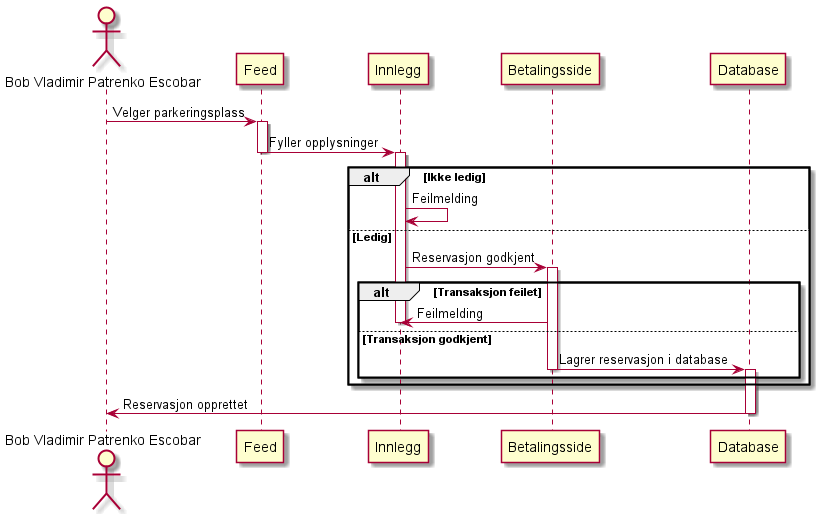

The diagram above was rendered by PlantUML. Its source (embedded in the PNG):
@startuml opprette reservasjon
actor "Bob Vladimir Patrenko Escobar" as act
participant "Feed" as feed
participant "Innlegg" as post
participant "Betalingsside" as pay
participant "Database" as db

act -> feed : Velger parkeringsplass

activate feed

feed -> post : Fyller opplysninger

deactivate feed
activate post

alt Ikke ledig

    post -> post : Feilmelding

else Ledig


    post -> pay : Reservasjon godkjent

    activate pay

    alt Transaksjon feilet

        pay -> post : Feilmelding

        deactivate post

    else Transaksjon godkjent

        pay -> db : Lagrer reservasjon i database

        deactivate pay
        activate db

    end

end 

db -> act : Reservasjon opprettet

deactivate db

@enduml